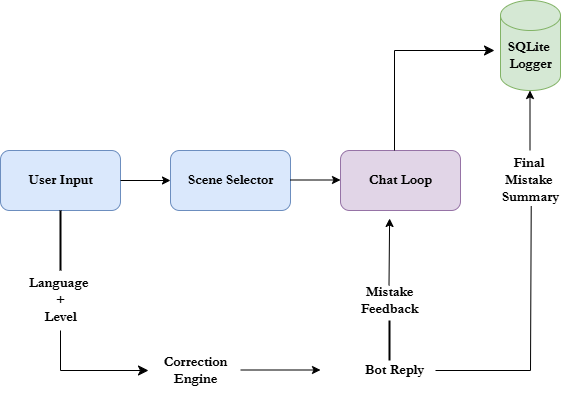

The diagram above was exported from draw.io. Its source (the exported page's mxGraphModel, read from the mxfile embedded in the PNG):
<mxGraphModel dx="1050" dy="557" grid="1" gridSize="10" guides="1" tooltips="1" connect="1" arrows="1" fold="1" page="1" pageScale="1" pageWidth="827" pageHeight="1169" math="0" shadow="0">
  <root>
    <mxCell id="WIyWlLk6GJQsqaUBKTNV-0" />
    <mxCell id="WIyWlLk6GJQsqaUBKTNV-1" parent="WIyWlLk6GJQsqaUBKTNV-0" />
    <mxCell id="y03J1UNOUotNjRRgrh3--0" value="" style="rounded=1;whiteSpace=wrap;html=1;fillColor=#dae8fc;strokeColor=#6c8ebf;" vertex="1" parent="WIyWlLk6GJQsqaUBKTNV-1">
      <mxGeometry x="20" y="220" width="120" height="60" as="geometry" />
    </mxCell>
    <mxCell id="y03J1UNOUotNjRRgrh3--1" value="" style="endArrow=classic;html=1;rounded=0;entryX=0;entryY=0.5;entryDx=0;entryDy=0;" edge="1" parent="WIyWlLk6GJQsqaUBKTNV-1" target="y03J1UNOUotNjRRgrh3--3">
      <mxGeometry width="50" height="50" relative="1" as="geometry">
        <mxPoint x="140" y="250" as="sourcePoint" />
        <mxPoint x="210" y="250" as="targetPoint" />
      </mxGeometry>
    </mxCell>
    <mxCell id="y03J1UNOUotNjRRgrh3--3" value="" style="rounded=1;whiteSpace=wrap;html=1;fillColor=#dae8fc;strokeColor=#6c8ebf;" vertex="1" parent="WIyWlLk6GJQsqaUBKTNV-1">
      <mxGeometry x="190" y="220" width="120" height="60" as="geometry" />
    </mxCell>
    <mxCell id="y03J1UNOUotNjRRgrh3--4" value="&lt;font style=&quot;font-size: 14px;&quot; face=&quot;Garamond&quot;&gt;&lt;b&gt;User Input&lt;/b&gt;&lt;/font&gt;" style="text;html=1;align=center;verticalAlign=middle;resizable=0;points=[];autosize=1;strokeColor=none;fillColor=none;" vertex="1" parent="WIyWlLk6GJQsqaUBKTNV-1">
      <mxGeometry x="35" y="235" width="90" height="30" as="geometry" />
    </mxCell>
    <mxCell id="y03J1UNOUotNjRRgrh3--5" value="" style="rounded=1;whiteSpace=wrap;html=1;fillColor=#e1d5e7;strokeColor=#9673a6;" vertex="1" parent="WIyWlLk6GJQsqaUBKTNV-1">
      <mxGeometry x="360" y="220" width="120" height="60" as="geometry" />
    </mxCell>
    <mxCell id="y03J1UNOUotNjRRgrh3--6" value="" style="endArrow=classic;html=1;rounded=0;entryX=0;entryY=0.5;entryDx=0;entryDy=0;" edge="1" parent="WIyWlLk6GJQsqaUBKTNV-1">
      <mxGeometry width="50" height="50" relative="1" as="geometry">
        <mxPoint x="310" y="249.5" as="sourcePoint" />
        <mxPoint x="360" y="249.5" as="targetPoint" />
      </mxGeometry>
    </mxCell>
    <mxCell id="y03J1UNOUotNjRRgrh3--7" value="&lt;font face=&quot;Garamond&quot;&gt;&lt;span style=&quot;font-size: 14px;&quot;&gt;&lt;b&gt;Scene Selector&lt;/b&gt;&lt;/span&gt;&lt;/font&gt;" style="text;html=1;align=center;verticalAlign=middle;resizable=0;points=[];autosize=1;strokeColor=none;fillColor=none;" vertex="1" parent="WIyWlLk6GJQsqaUBKTNV-1">
      <mxGeometry x="195" y="235" width="110" height="30" as="geometry" />
    </mxCell>
    <mxCell id="y03J1UNOUotNjRRgrh3--8" value="&lt;font face=&quot;Garamond&quot;&gt;&lt;span style=&quot;font-size: 14px;&quot;&gt;&lt;b&gt;Chat Loop&lt;/b&gt;&lt;/span&gt;&lt;/font&gt;" style="text;html=1;align=center;verticalAlign=middle;resizable=0;points=[];autosize=1;strokeColor=none;fillColor=none;" vertex="1" parent="WIyWlLk6GJQsqaUBKTNV-1">
      <mxGeometry x="375" y="235" width="90" height="30" as="geometry" />
    </mxCell>
    <mxCell id="y03J1UNOUotNjRRgrh3--12" value="" style="shape=cylinder3;whiteSpace=wrap;html=1;boundedLbl=1;backgroundOutline=1;size=15;fillColor=#d5e8d4;strokeColor=#82b366;" vertex="1" parent="WIyWlLk6GJQsqaUBKTNV-1">
      <mxGeometry x="520" y="70" width="60" height="90" as="geometry" />
    </mxCell>
    <mxCell id="y03J1UNOUotNjRRgrh3--13" value="" style="edgeStyle=segmentEdgeStyle;endArrow=classic;html=1;curved=0;rounded=0;endSize=8;startSize=8;exitX=0.5;exitY=0;exitDx=0;exitDy=0;entryX=0;entryY=0.5;entryDx=0;entryDy=0;entryPerimeter=0;" edge="1" parent="WIyWlLk6GJQsqaUBKTNV-1">
      <mxGeometry width="50" height="50" relative="1" as="geometry">
        <mxPoint x="414" y="220" as="sourcePoint" />
        <mxPoint x="514" y="120" as="targetPoint" />
        <Array as="points">
          <mxPoint x="414" y="120" />
        </Array>
      </mxGeometry>
    </mxCell>
    <mxCell id="y03J1UNOUotNjRRgrh3--14" value="&lt;font face=&quot;Garamond&quot;&gt;&lt;span style=&quot;font-size: 14px;&quot;&gt;&lt;b&gt;SQLite&amp;nbsp;&lt;br&gt;Logger&lt;/b&gt;&lt;/span&gt;&lt;/font&gt;" style="text;html=1;align=center;verticalAlign=middle;resizable=0;points=[];autosize=1;strokeColor=none;fillColor=none;" vertex="1" parent="WIyWlLk6GJQsqaUBKTNV-1">
      <mxGeometry x="515" y="100" width="70" height="50" as="geometry" />
    </mxCell>
    <mxCell id="y03J1UNOUotNjRRgrh3--15" value="" style="line;strokeWidth=2;direction=south;html=1;" vertex="1" parent="WIyWlLk6GJQsqaUBKTNV-1">
      <mxGeometry x="75" y="280" width="10" height="60" as="geometry" />
    </mxCell>
    <mxCell id="y03J1UNOUotNjRRgrh3--17" value="&lt;font face=&quot;Garamond&quot;&gt;&lt;span style=&quot;font-size: 14px;&quot;&gt;&lt;b&gt;Language&amp;nbsp;&lt;br&gt;+&lt;br&gt;Level&lt;/b&gt;&lt;/span&gt;&lt;/font&gt;" style="text;html=1;align=center;verticalAlign=middle;resizable=0;points=[];autosize=1;strokeColor=none;fillColor=none;" vertex="1" parent="WIyWlLk6GJQsqaUBKTNV-1">
      <mxGeometry x="35" y="340" width="90" height="60" as="geometry" />
    </mxCell>
    <mxCell id="y03J1UNOUotNjRRgrh3--20" value="" style="edgeStyle=elbowEdgeStyle;elbow=vertical;endArrow=classic;html=1;curved=0;rounded=0;endSize=8;startSize=8;" edge="1" parent="WIyWlLk6GJQsqaUBKTNV-1">
      <mxGeometry width="50" height="50" relative="1" as="geometry">
        <mxPoint x="80" y="400" as="sourcePoint" />
        <mxPoint x="168" y="440" as="targetPoint" />
        <Array as="points">
          <mxPoint x="118" y="440" />
        </Array>
      </mxGeometry>
    </mxCell>
    <mxCell id="y03J1UNOUotNjRRgrh3--21" value="&lt;font face=&quot;Garamond&quot;&gt;&lt;span style=&quot;font-size: 14px;&quot;&gt;&lt;b&gt;Correction&lt;br&gt;Engine&lt;/b&gt;&lt;/span&gt;&lt;/font&gt;" style="text;html=1;align=center;verticalAlign=middle;resizable=0;points=[];autosize=1;strokeColor=none;fillColor=none;" vertex="1" parent="WIyWlLk6GJQsqaUBKTNV-1">
      <mxGeometry x="170" y="415" width="90" height="50" as="geometry" />
    </mxCell>
    <mxCell id="y03J1UNOUotNjRRgrh3--22" value="" style="endArrow=classic;html=1;rounded=0;" edge="1" parent="WIyWlLk6GJQsqaUBKTNV-1">
      <mxGeometry width="50" height="50" relative="1" as="geometry">
        <mxPoint x="260" y="439.5" as="sourcePoint" />
        <mxPoint x="340" y="439.5" as="targetPoint" />
      </mxGeometry>
    </mxCell>
    <mxCell id="y03J1UNOUotNjRRgrh3--23" value="&lt;font face=&quot;Garamond&quot;&gt;&lt;span style=&quot;font-size: 14px;&quot;&gt;&lt;b&gt;Bot Reply&lt;/b&gt;&lt;/span&gt;&lt;/font&gt;" style="text;html=1;align=center;verticalAlign=middle;resizable=0;points=[];autosize=1;strokeColor=none;fillColor=none;" vertex="1" parent="WIyWlLk6GJQsqaUBKTNV-1">
      <mxGeometry x="374" y="425" width="80" height="30" as="geometry" />
    </mxCell>
    <mxCell id="y03J1UNOUotNjRRgrh3--25" value="" style="line;strokeWidth=2;direction=south;html=1;" vertex="1" parent="WIyWlLk6GJQsqaUBKTNV-1">
      <mxGeometry x="404" y="390" width="10" height="40" as="geometry" />
    </mxCell>
    <mxCell id="y03J1UNOUotNjRRgrh3--26" value="&lt;font face=&quot;Garamond&quot;&gt;&lt;span style=&quot;font-size: 14px;&quot;&gt;&lt;b&gt;Mistake &lt;br&gt;Feedback&lt;/b&gt;&lt;/span&gt;&lt;/font&gt;" style="text;html=1;align=center;verticalAlign=middle;resizable=0;points=[];autosize=1;strokeColor=none;fillColor=none;" vertex="1" parent="WIyWlLk6GJQsqaUBKTNV-1">
      <mxGeometry x="369" y="345" width="80" height="50" as="geometry" />
    </mxCell>
    <mxCell id="y03J1UNOUotNjRRgrh3--27" value="" style="endArrow=classic;html=1;rounded=0;exitX=0.671;exitY=0.067;exitDx=0;exitDy=0;exitPerimeter=0;" edge="1" parent="WIyWlLk6GJQsqaUBKTNV-1">
      <mxGeometry width="50" height="50" relative="1" as="geometry">
        <mxPoint x="408.5000000000001" y="355" as="sourcePoint" />
        <mxPoint x="409.11" y="287.99" as="targetPoint" />
      </mxGeometry>
    </mxCell>
    <mxCell id="y03J1UNOUotNjRRgrh3--31" value="" style="endArrow=none;html=1;rounded=0;entryX=0.509;entryY=0.927;entryDx=0;entryDy=0;entryPerimeter=0;" edge="1" parent="WIyWlLk6GJQsqaUBKTNV-1" target="y03J1UNOUotNjRRgrh3--32">
      <mxGeometry width="50" height="50" relative="1" as="geometry">
        <mxPoint x="455" y="440" as="sourcePoint" />
        <mxPoint x="540" y="280" as="targetPoint" />
        <Array as="points">
          <mxPoint x="550" y="440" />
        </Array>
      </mxGeometry>
    </mxCell>
    <mxCell id="y03J1UNOUotNjRRgrh3--32" value="&lt;font face=&quot;Garamond&quot;&gt;&lt;span style=&quot;font-size: 14px;&quot;&gt;&lt;b&gt;Final&amp;nbsp;&lt;br&gt;Mistake&amp;nbsp;&lt;br&gt;Summary&lt;/b&gt;&lt;/span&gt;&lt;/font&gt;" style="text;html=1;align=center;verticalAlign=middle;resizable=0;points=[];autosize=1;strokeColor=none;fillColor=none;" vertex="1" parent="WIyWlLk6GJQsqaUBKTNV-1">
      <mxGeometry x="510" y="220" width="80" height="60" as="geometry" />
    </mxCell>
    <mxCell id="y03J1UNOUotNjRRgrh3--33" value="" style="endArrow=classic;html=1;rounded=0;" edge="1" parent="WIyWlLk6GJQsqaUBKTNV-1">
      <mxGeometry width="50" height="50" relative="1" as="geometry">
        <mxPoint x="549.5" y="220" as="sourcePoint" />
        <mxPoint x="549.5" y="160" as="targetPoint" />
      </mxGeometry>
    </mxCell>
  </root>
</mxGraphModel>